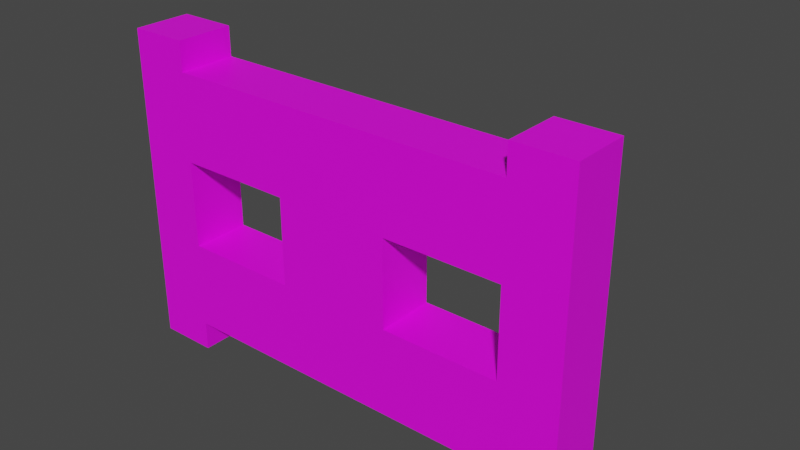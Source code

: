 # Source: fence_gate_close.blend  (saved by Blender 4.1.24; exported with 4.5.12 LTS)
import bpy
from mathutils import Matrix  # noqa: F401  (used for matrix-valued properties, if any)

bpy.ops.wm.read_factory_settings(use_empty=True)
scene = bpy.context.scene
scene.name = 'Scene'

# ---- collections
col_collection = bpy.data.collections.new('Collection'); scene.collection.children.link(col_collection)
col_export = bpy.data.collections.new('Export'); scene.collection.children.link(col_export)

# ---- images (referenced by path relative to the original .blend; pixels are not part of the script)
import os
ASSET_DIR = os.environ.get("B2B_ASSET_DIR", "")  # directory of the original .blend (textures are referenced by path, not embedded)
HERE = os.path.dirname(os.path.abspath(__file__))  # packed textures are extracted next to this script under _unpacked/

def load_image(name, relpath, width, height, colorspace="sRGB"):
    """Load a texture the original file referenced (path relative to the .blend, or extracted next to this script)."""
    p = next((c for c in (os.path.join(HERE, relpath), os.path.join(ASSET_DIR, relpath)) if relpath and os.path.exists(c)), "")
    if p:
        img = bpy.data.images.load(p, check_existing=True)
        img.name = name
    else:  # same state as the original file: an image datablock whose file is absent (Cycles renders it pink)
        img = bpy.data.images.new(name, width, height)
        img.source = "FILE"
        img.filepath = "//" + (relpath or name)
    img.colorspace_settings.name = colorspace
    return img
img_oak_planks_png = load_image('oak_planks.png', 'oak_planks.png', 1024, 1024, 'sRGB')

# ---- materials (node trees are filled in below, after node groups)
mat_base = bpy.data.materials.new('base')
mat_base.use_transparent_shadow = False

# ---- material node trees
mat_base.use_nodes = True; mat_base.node_tree.nodes.clear()
_N = mat_base.node_tree.nodes; _L = mat_base.node_tree.links
n0 = _N.new('ShaderNodeBsdfPrincipled'); n0.name = 'Principled BSDF'; n0.location = (10, 300)
n0.distribution = 'GGX'
n0.subsurface_method = 'RANDOM_WALK_SKIN'
n0.inputs[3].default_value = 1.45
n0.inputs[27].default_value = (0.0, 0.0, 0.0, 1.0)
n0.inputs[28].default_value = 1.0
n1 = _N.new('ShaderNodeOutputMaterial'); n1.name = 'Material Output'; n1.location = (300, 300)
n2 = _N.new('ShaderNodeTexImage'); n2.name = 'Image Texture'; n2.location = (-280, 280)
n2.image = img_oak_planks_png
n2.interpolation = 'Closest'
_L.new(n0.outputs[0], n1.inputs[0])
_L.new(n2.outputs[0], n0.inputs[0])
n1.is_active_output = True

# ---- world
world_world = bpy.data.worlds.new('World'); scene.world = world_world
world_world.use_nodes = True; world_world.node_tree.nodes.clear()
_N = world_world.node_tree.nodes; _L = world_world.node_tree.links
n0 = _N.new('ShaderNodeOutputWorld'); n0.name = 'World Output'; n0.location = (300, 300)
n1 = _N.new('ShaderNodeBackground'); n1.name = 'Background'; n1.location = (10, 300)
n1.inputs[0].default_value = (0.05088, 0.05088, 0.05088, 1.0)
_L.new(n1.outputs[0], n0.inputs[0])
n0.is_active_output = True
world_world.color = (0.05088, 0.05088, 0.05088)
world_world.use_sun_shadow = False
world_world.sun_shadow_jitter_overblur = 0.0

# ---- meshes
me_cube_001 = bpy.data.meshes.new('Cube.001')
me_cube_001.from_pydata([(0.375, 0.0625, 0.75), (0.375, -0.0625, 0.5625), (0.375, 0.0625, 0.5625), (0.375, 0.0625, 0.9375), (0.375, -0.0625, 0.9375), (0.375, -0.0625, 0.75), (0.375, -0.0625, 0.375), (0.375, 0.0625, 0.375), (0.125, -0.0625, 0.375), (0.125, -0.0625, 0.9375), (0.125, 0.0625, 0.375), (0.125, 0.0625, 0.9375), (0.0, -0.0625, 0.375), (0.0, -0.0625, 0.9375), (0.0, 0.0625, 0.375), (0.0, 0.0625, 0.9375), (0.125, -0.0625, 0.5625), (0.125, -0.0625, 0.75), (0.125, 0.0625, 0.75), (0.125, 0.0625, 0.5625), (0.0, 0.0625, 0.75), (0.0, 0.0625, 0.5625), (0.0, -0.0625, 0.75), (0.0, -0.0625, 0.5625), (0.5, -0.0625, 0.5625), (0.5, 0.0625, 0.5625), (0.5, 0.0625, 0.9375), (0.5, 0.0625, 0.75), (0.5, -0.0625, 0.375), (0.5, 0.0625, 0.375), (0.5, -0.0625, 0.75), (0.5, -0.0625, 0.9375), (0.375, -0.0625, 1.0), (0.375, 0.0625, 1.0), (0.5, -0.0625, 1.0), (0.5, 0.0625, 1.0), (0.375, 0.0625, 0.3125), (0.375, -0.0625, 0.3125), (0.5, 0.0625, 0.3125), (0.5, -0.0625, 0.3125), (-0.375, 0.0625, 0.75), (-0.375, -0.0625, 0.5625), (-0.375, 0.0625, 0.5625), (-0.375, 0.0625, 0.9375), (-0.375, -0.0625, 0.9375), (-0.375, -0.0625, 0.75), (-0.375, -0.0625, 0.375), (-0.375, 0.0625, 0.375), (-0.125, -0.0625, 0.375), (-0.125, -0.0625, 0.9375), (-0.125, 0.0625, 0.375), (-0.125, 0.0625, 0.9375), (0.0, -0.0625, 0.375), (0.0, -0.0625, 0.9375), (0.0, 0.0625, 0.375), (0.0, 0.0625, 0.9375), (-0.125, -0.0625, 0.5625), (-0.125, -0.0625, 0.75), (-0.125, 0.0625, 0.75), (-0.125, 0.0625, 0.5625), (0.0, 0.0625, 0.75), (0.0, 0.0625, 0.5625), (0.0, -0.0625, 0.75), (0.0, -0.0625, 0.5625), (-0.5, -0.0625, 0.5625), (-0.5, 0.0625, 0.5625), (-0.5, 0.0625, 0.9375), (-0.5, 0.0625, 0.75), (-0.5, -0.0625, 0.375), (-0.5, 0.0625, 0.375), (-0.5, -0.0625, 0.75), (-0.5, -0.0625, 0.9375), (-0.375, -0.0625, 1.0), (-0.375, 0.0625, 1.0), (-0.5, -0.0625, 1.0), (-0.5, 0.0625, 1.0), (-0.375, 0.0625, 0.3125), (-0.375, -0.0625, 0.3125), (-0.5, 0.0625, 0.3125), (-0.5, -0.0625, 0.3125)], [], [(11, 3, 0, 18), (3, 33, 35, 26), (30, 24, 25, 27), (18, 0, 5, 17), (19, 2, 7, 10), (10, 7, 6, 8), (9, 4, 3, 11), (18, 20, 15, 11), (20, 22, 13, 15), (22, 17, 9, 13), (10, 8, 12, 14), (15, 13, 9, 11), (12, 8, 16, 23), (23, 16, 17, 22), (14, 12, 23, 21), (21, 23, 22, 20), (10, 14, 21, 19), (19, 21, 20, 18), (16, 1, 2, 19), (16, 19, 18, 17), (8, 6, 1, 16), (17, 5, 4, 9), (28, 29, 25, 24), (30, 27, 26, 31), (2, 25, 29, 7), (6, 28, 24, 1), (5, 1, 24, 30), (5, 30, 31, 4), (29, 38, 36, 7), (3, 26, 27, 0), (27, 25, 2, 0), (0, 2, 1, 5), (32, 34, 35, 33), (26, 35, 34, 31), (31, 34, 32, 4), (4, 32, 33, 3), (36, 38, 39, 37), (7, 36, 37, 6), (6, 37, 39, 28), (28, 39, 38, 29), (51, 58, 40, 43), (43, 66, 75, 73), (70, 67, 65, 64), (58, 57, 45, 40), (59, 50, 47, 42), (50, 48, 46, 47), (49, 51, 43, 44), (58, 51, 55, 60), (60, 55, 53, 62), (62, 53, 49, 57), (50, 54, 52, 48), (55, 51, 49, 53), (52, 63, 56, 48), (63, 62, 57, 56), (54, 61, 63, 52), (61, 60, 62, 63), (50, 59, 61, 54), (59, 58, 60, 61), (56, 59, 42, 41), (56, 57, 58, 59), (48, 56, 41, 46), (57, 49, 44, 45), (68, 64, 65, 69), (70, 71, 66, 67), (42, 47, 69, 65), (46, 41, 64, 68), (45, 70, 64, 41), (45, 44, 71, 70), (69, 47, 76, 78), (43, 40, 67, 66), (67, 40, 42, 65), (40, 45, 41, 42), (72, 73, 75, 74), (66, 71, 74, 75), (71, 44, 72, 74), (44, 43, 73, 72), (76, 77, 79, 78), (47, 46, 77, 76), (46, 68, 79, 77), (68, 69, 78, 79)])
_uv = me_cube_001.uv_layers.new(name='UVMap')
_uv.uv.foreach_set('vector', [0.625, 0.9375, 0.875, 0.9375, 0.875, 0.75, 0.625, 0.75, 0.875, 0.9375, 0.875, 1.0, 1.0, 1.0, 1.0, 0.9375, 0.875, 0.75, 0.875, 0.5625, 1.0, 0.5625, 1.0, 0.75, 0.625, 0.75, 0.875, 0.75, 0.875, 0.875, 0.625, 0.875, 0.625, 0.5625, 0.875, 0.5625, 0.875, 0.375, 0.625, 0.375, 0.625, 0.4375, 0.875, 0.4375, 0.875, 0.5625, 0.625, 0.5625, 0.625, 0.625, 0.875, 0.625, 0.875, 0.5, 0.625, 0.5, 0.625, 0.75, 0.5, 0.75, 0.5, 0.9375, 0.625, 0.9375, 0.625, 0.75, 0.5, 0.75, 0.5, 0.9375, 0.625, 0.9375, 0.5, 0.75, 0.625, 0.75, 0.625, 0.9375, 0.5, 0.9375, 0.625, 0.4375, 0.625, 0.5625, 0.5, 0.5625, 0.5, 0.4375, 0.5, 0.5, 0.5, 0.625, 0.625, 0.625, 0.625, 0.5, 0.5, 0.375, 0.625, 0.375, 0.625, 0.5625, 0.5, 0.5625, 0.5, 0.5625, 0.625, 0.5625, 0.625, 0.75, 0.5, 0.75, 0.625, 0.375, 0.5, 0.375, 0.5, 0.5625, 0.625, 0.5625, 0.625, 0.5625, 0.5, 0.5625, 0.5, 0.75, 0.625, 0.75, 0.625, 0.375, 0.5, 0.375, 0.5, 0.5625, 0.625, 0.5625, 0.625, 0.5625, 0.5, 0.5625, 0.5, 0.75, 0.625, 0.75, 0.625, 0.5625, 0.875, 0.5625, 0.875, 0.4375, 0.625, 0.4375, 0.625, 0.5625, 0.5, 0.5625, 0.5, 0.75, 0.625, 0.75, 0.625, 0.375, 0.875, 0.375, 0.875, 0.5625, 0.625, 0.5625, 0.625, 0.75, 0.875, 0.75, 0.875, 0.9375, 0.625, 0.9375, 0.875, 0.375, 1.0, 0.375, 1.0, 0.5625, 0.875, 0.5625, 0.875, 0.75, 1.0, 0.75, 1.0, 0.9375, 0.875, 0.9375, 0.875, 0.5625, 1.0, 0.5625, 1.0, 0.375, 0.875, 0.375, 0.875, 0.375, 1.0, 0.375, 1.0, 0.5625, 0.875, 0.5625, 0.875, 0.75, 0.875, 0.5625, 1.0, 0.5625, 1.0, 0.75, 0.875, 0.75, 1.0, 0.75, 1.0, 0.9375, 0.875, 0.9375, 1.0, 0.375, 1.0, 0.3125, 0.875, 0.3125, 0.875, 0.375, 0.875, 0.9375, 1.0, 0.9375, 1.0, 0.75, 0.875, 0.75, 1.0, 0.75, 1.0, 0.5625, 0.875, 0.5625, 0.875, 0.75, 0.875, 0.75, 0.875, 0.5625, 0.875, 0.5625, 0.875, 0.75, 0.875, 0.625, 1.0, 0.625, 1.0, 0.5, 0.875, 0.5, 1.0, 0.9375, 1.0, 1.0, 0.875, 1.0, 0.875, 0.9375, 1.0, 0.9375, 1.0, 1.0, 0.875, 1.0, 0.875, 0.9375, 0.875, 0.9375, 0.875, 1.0, 1.0, 1.0, 1.0, 0.9375, 0.875, 0.4375, 1.0, 0.4375, 1.0, 0.5625, 0.875, 0.5625, 0.875, 0.375, 0.875, 0.3125, 1.0, 0.3125, 1.0, 0.375, 0.875, 0.375, 0.875, 0.3125, 1.0, 0.3125, 1.0, 0.375, 0.875, 0.375, 0.875, 0.3125, 1.0, 0.3125, 1.0, 0.375, 0.375, 0.9375, 0.375, 0.75, 0.125, 0.75, 0.125, 0.9375, 0.125, 0.9375, 0.0, 0.9375, 0.0, 1.0, 0.125, 1.0, 0.125, 0.75, 0.0, 0.75, 0.0, 0.5625, 0.125, 0.5625, 0.375, 0.75, 0.375, 0.875, 0.125, 0.875, 0.125, 0.75, 0.375, 0.5625, 0.375, 0.375, 0.125, 0.375, 0.125, 0.5625, 0.375, 0.4375, 0.375, 0.5625, 0.125, 0.5625, 0.125, 0.4375, 0.375, 0.625, 0.375, 0.5, 0.125, 0.5, 0.125, 0.625, 0.375, 0.75, 0.375, 0.9375, 0.5, 0.9375, 0.5, 0.75, 0.375, 0.75, 0.375, 0.9375, 0.5, 0.9375, 0.5, 0.75, 0.5, 0.75, 0.5, 0.9375, 0.375, 0.9375, 0.375, 0.75, 0.375, 0.4375, 0.5, 0.4375, 0.5, 0.5625, 0.375, 0.5625, 0.5, 0.5, 0.375, 0.5, 0.375, 0.625, 0.5, 0.625, 0.5, 0.375, 0.5, 0.5625, 0.375, 0.5625, 0.375, 0.375, 0.5, 0.5625, 0.5, 0.75, 0.375, 0.75, 0.375, 0.5625, 0.375, 0.375, 0.375, 0.5625, 0.5, 0.5625, 0.5, 0.375, 0.375, 0.5625, 0.375, 0.75, 0.5, 0.75, 0.5, 0.5625, 0.375, 0.375, 0.375, 0.5625, 0.5, 0.5625, 0.5, 0.375, 0.375, 0.5625, 0.375, 0.75, 0.5, 0.75, 0.5, 0.5625, 0.375, 0.5625, 0.375, 0.4375, 0.125, 0.4375, 0.125, 0.5625, 0.375, 0.5625, 0.375, 0.75, 0.5, 0.75, 0.5, 0.5625, 0.375, 0.375, 0.375, 0.5625, 0.125, 0.5625, 0.125, 0.375, 0.375, 0.75, 0.375, 0.9375, 0.125, 0.9375, 0.125, 0.75, 0.125, 0.375, 0.125, 0.5625, 0.0, 0.5625, 0.0, 0.375, 0.125, 0.75, 0.125, 0.9375, 0.0, 0.9375, 0.0, 0.75, 0.125, 0.5625, 0.125, 0.375, 0.0, 0.375, 0.0, 0.5625, 0.125, 0.375, 0.125, 0.5625, 0.0, 0.5625, 0.0, 0.375, 0.125, 0.75, 0.0, 0.75, 0.0, 0.5625, 0.125, 0.5625, 0.125, 0.75, 0.125, 0.9375, 0.0, 0.9375, 0.0, 0.75, 0.0, 0.375, 0.125, 0.375, 0.125, 0.3125, 0.0, 0.3125, 0.125, 0.9375, 0.125, 0.75, 0.0, 0.75, 0.0, 0.9375, 0.0, 0.75, 0.125, 0.75, 0.125, 0.5625, 0.0, 0.5625, 0.125, 0.75, 0.0, 0.75, 0.0, 0.5625, 0.125, 0.5625, 0.125, 0.625, 0.125, 0.5, 0.0, 0.5, 0.0, 0.625, 0.0, 0.9375, 0.125, 0.9375, 0.125, 1.0, 0.0, 1.0, 0.0, 0.9375, 0.125, 0.9375, 0.125, 1.0, 0.0, 1.0, 0.125, 0.9375, 0.0, 0.9375, 0.0, 1.0, 0.125, 1.0, 0.125, 0.4375, 0.125, 0.5625, 0.0, 0.5625, 0.0, 0.4375, 0.125, 0.375, 0.0, 0.375, 0.0, 0.3125, 0.125, 0.3125, 0.125, 0.375, 0.0, 0.375, 0.0, 0.3125, 0.125, 0.3125, 0.125, 0.375, 0.0, 0.375, 0.0, 0.3125, 0.125, 0.3125])
me_cube_001.materials.append(mat_base)
me_cube_001.update()
arm_armature = bpy.data.armatures.new('Armature')  # bones are not reproduced

# ---- objects
ob_fence_gate = bpy.data.objects.new('fence_gate', me_cube_001)
ob_armature = bpy.data.objects.new('Armature', arm_armature)

# ---- transforms, parenting, visibility, modifiers, constraints
ob_fence_gate.parent = ob_armature
ob_fence_gate.location = (0.0, 0.0, 0.0)
_vg = ob_fence_gate.vertex_groups.new(name='right.door')
_vg.add([0, 1, 2, 3, 4, 5, 6, 7, 8, 9, 10, 11, 12, 13, 14, 15, 16, 17, 18, 19, 20, 21, 22, 23, 24, 25, 26, 27, 28, 29, 30, 31, 32, 33, 34, 35, 36, 37, 38, 39], 1.0, 'REPLACE')
_vg = ob_fence_gate.vertex_groups.new(name='left.door')
_vg.add([40, 41, 42, 43, 44, 45, 46, 47, 48, 49, 50, 51, 52, 53, 54, 55, 56, 57, 58, 59, 60, 61, 62, 63, 64, 65, 66, 67, 68, 69, 70, 71, 72, 73, 74, 75, 76, 77, 78, 79], 1.0, 'REPLACE')
_m = ob_fence_gate.modifiers.new('Armature', 'ARMATURE')
_m.object = ob_armature
ob_armature.location = (0.0, 0.0, 0.0)

# ---- collection membership
col_collection.objects.link(ob_fence_gate)
col_collection.objects.link(ob_armature)

# ---- scene / render settings (as saved in the file)
scene.frame_start = 0; scene.frame_end = 35; scene.frame_set(11)
scene.render.engine = 'BLENDER_EEVEE_NEXT'
scene.render.fps = 60
scene.cycles.sampling_pattern = 'TABULATED_SOBOL'
scene.eevee.ray_tracing_options.trace_max_roughness = 0.0
scene.view_settings.view_transform = 'Filmic'
bpy.context.view_layer.update()

# ---- added for rendering (the .blend has no active camera and no usable light): camera, sun
cam_auto = bpy.data.cameras.new('AutoCamera')
cam_auto.lens = 50.0
cam_auto.sensor_width = 36.0
cam_auto.clip_end = 1000.0
ob_auto_camera = bpy.data.objects.new('AutoCamera', cam_auto)
scene.collection.objects.link(ob_auto_camera)
ob_auto_camera.location = (1.23389, -1.3456, 1.64336)
ob_auto_camera.rotation_euler = (1.09748, -7.21219e-08, 0.694738)
scene.camera = ob_auto_camera
light_auto_sun = bpy.data.lights.new('AutoSun', 'SUN')
light_auto_sun.energy = 3.0
light_auto_sun.angle = 0.0523599
ob_auto_sun = bpy.data.objects.new('AutoSun', light_auto_sun)
scene.collection.objects.link(ob_auto_sun)
ob_auto_sun.rotation_euler = (0.872665, 0.174533, 0.523599)
bpy.context.view_layer.update()
